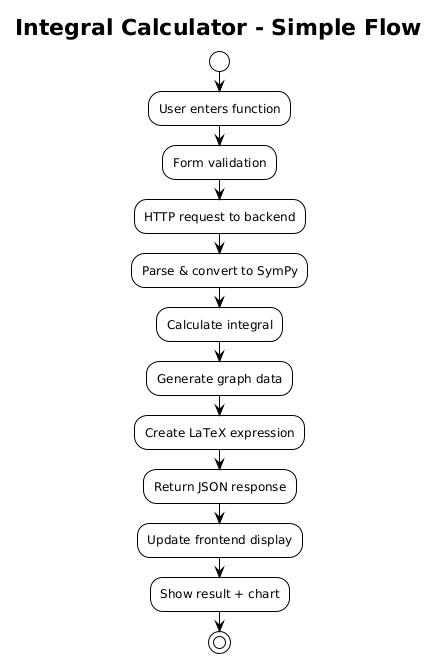

The diagram above was rendered by PlantUML. Its source (embedded in the PNG):
@startuml
!theme plain
skinparam backgroundColor white

title Integral Calculator - Simple Flow

start

:User enters function;
:Form validation;
:HTTP request to backend;
:Parse & convert to SymPy;
:Calculate integral;
:Generate graph data;
:Create LaTeX expression;
:Return JSON response;
:Update frontend display;
:Show result + chart;

stop
@enduml